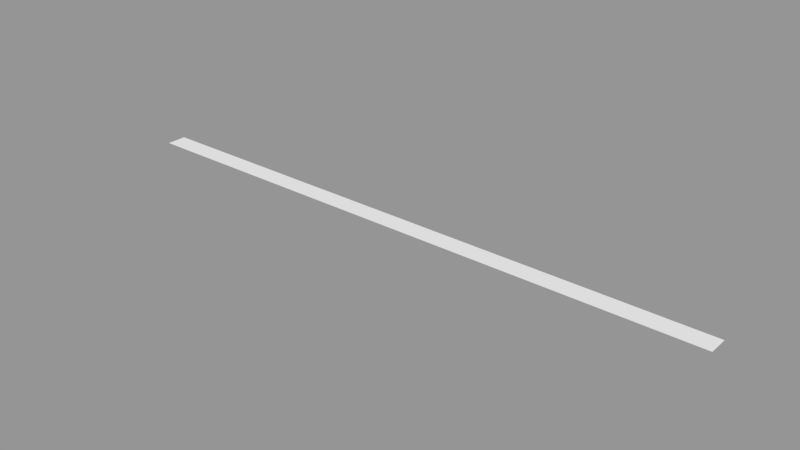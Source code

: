 # Source: Black_Background_Plane.blend  (saved by Blender 2.79.0; exported with 4.5.12 LTS)
import bpy
from mathutils import Matrix  # noqa: F401  (used for matrix-valued properties, if any)

bpy.ops.wm.read_factory_settings(use_empty=True)
scene = bpy.context.scene
scene.name = 'Scene'

# ---- collections
col_collection_1 = bpy.data.collections.new('Collection 1'); scene.collection.children.link(col_collection_1)

# ---- meshes
me_plane = bpy.data.meshes.new('Plane')
me_plane.from_pydata([(-2.885, -0.05, 0.0), (0.1147, -0.05, 0.0), (-2.885, 0.05, 0.0), (0.1147, 0.05, 0.0)], [], [(0, 1, 3, 2)])
me_plane.use_remesh_preserve_volume = False
me_plane.use_remesh_preserve_attributes = False
me_plane.use_mirror_vertex_groups = False
me_plane.update()

# ---- objects
ob_black_background_plane = bpy.data.objects.new('Black Background Plane', me_plane)

# ---- transforms, parenting, visibility, modifiers, constraints
ob_black_background_plane.location = (0.0, 0.0, 0.0)
ob_black_background_plane.scale = (10.0, 10.0, 10.0)
ob_black_background_plane.lineart.crease_threshold = 0.0

# ---- collection membership
col_collection_1.objects.link(ob_black_background_plane)

# ---- scene / render settings (as saved in the file)
scene.frame_start = 1; scene.frame_end = 250; scene.frame_set(1)
scene.render.engine = 'BLENDER_EEVEE_NEXT'
scene.render.resolution_percentage = 50
scene.render.dither_intensity = 0.0
scene.cycles.use_denoising = False
scene.cycles.samples = 128
scene.cycles.sampling_pattern = 'TABULATED_SOBOL'
scene.cycles.use_adaptive_sampling = False
scene.cycles.use_light_tree = False
scene.cycles.blur_glossy = 0.0
scene.cycles.sample_clamp_indirect = 0.0
scene.view_settings.view_transform = 'Standard'
bpy.context.view_layer.update()

# ---- added for rendering (the .blend has no active camera and no usable light): camera, sun + grey world if the file has none
cam_auto = bpy.data.cameras.new('AutoCamera')
cam_auto.lens = 50.0
cam_auto.sensor_width = 36.0
cam_auto.clip_end = 1000.0
ob_auto_camera = bpy.data.objects.new('AutoCamera', cam_auto)
scene.collection.objects.link(ob_auto_camera)
ob_auto_camera.location = (13.9193, -33.3266, 22.2177)
ob_auto_camera.rotation_euler = (1.09748, -7.21219e-08, 0.694738)
scene.camera = ob_auto_camera
light_auto_sun = bpy.data.lights.new('AutoSun', 'SUN')
light_auto_sun.energy = 3.0
light_auto_sun.angle = 0.0523599
ob_auto_sun = bpy.data.objects.new('AutoSun', light_auto_sun)
scene.collection.objects.link(ob_auto_sun)
ob_auto_sun.rotation_euler = (0.872665, 0.174533, 0.523599)
if scene.world is None:
    world_auto = bpy.data.worlds.new('AutoWorld')
    world_auto.color = (0.3, 0.3, 0.3)
    scene.world = world_auto
bpy.context.view_layer.update()
